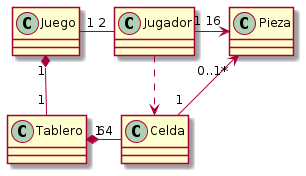

The diagram above was rendered by PlantUML. Its source (embedded in the PNG):
@startuml

class Juego {}
class Jugador {}
class Pieza {}
class Tablero {}
class Celda {}

Juego "1 2" -right- Jugador
Jugador "1 16" -right-> Pieza
Juego "1" *-down- "1" Tablero
Tablero "1" *-right- "64" Celda
Celda "1" -up-> "0..1*" Pieza
Jugador -[dashed]-> Celda

@enduml